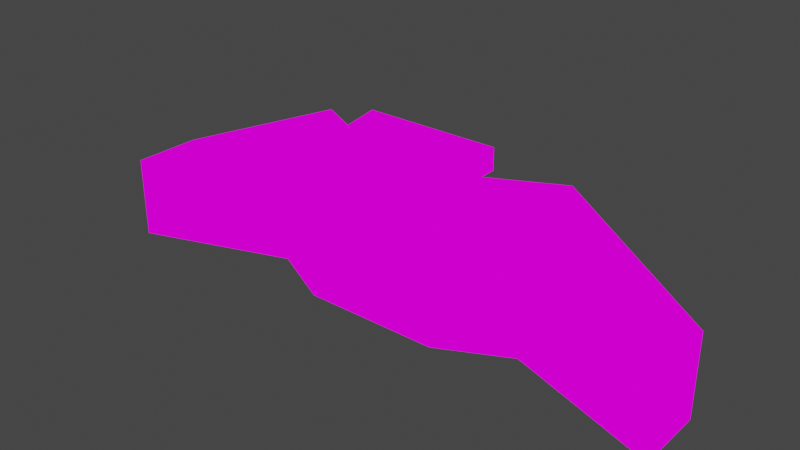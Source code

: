 # Source: washBalcao.blend  (saved by Blender 3.2.14; exported with 4.5.12 LTS)
import bpy
from mathutils import Matrix  # noqa: F401  (used for matrix-valued properties, if any)

bpy.ops.wm.read_factory_settings(use_empty=True)
scene = bpy.context.scene
scene.name = 'Scene'

# ---- collections
col_collection = bpy.data.collections.new('Collection'); scene.collection.children.link(col_collection)

# ---- images (referenced by path relative to the original .blend; pixels are not part of the script)
import os
ASSET_DIR = os.environ.get("B2B_ASSET_DIR", "")  # directory of the original .blend (textures are referenced by path, not embedded)
HERE = os.path.dirname(os.path.abspath(__file__))  # packed textures are extracted next to this script under _unpacked/

def load_image(name, relpath, width, height, colorspace="sRGB"):
    """Load a texture the original file referenced (path relative to the .blend, or extracted next to this script)."""
    p = next((c for c in (os.path.join(HERE, relpath), os.path.join(ASSET_DIR, relpath)) if relpath and os.path.exists(c)), "")
    if p:
        img = bpy.data.images.load(p, check_existing=True)
        img.name = name
    else:  # same state as the original file: an image datablock whose file is absent (Cycles renders it pink)
        img = bpy.data.images.new(name, width, height)
        img.source = "FILE"
        img.filepath = "//" + (relpath or name)
    img.colorspace_settings.name = colorspace
    return img
img_washplace_png_001 = load_image('washPlace.png.001', 'washPlace.png', 1024, 1024, 'sRGB')

# ---- materials (node trees are filled in below, after node groups)
mat_washplace = bpy.data.materials.new('washPlace')
mat_washplace.use_transparent_shadow = False

# ---- material node trees
mat_washplace.use_nodes = True; mat_washplace.node_tree.nodes.clear()
_N = mat_washplace.node_tree.nodes; _L = mat_washplace.node_tree.links
n0 = _N.new('ShaderNodeOutputMaterial'); n0.name = 'Material Output'; n0.location = (400, 0)
n1 = _N.new('ShaderNodeLightPath'); n1.name = 'Light Path'; n1.location = (0, 250)
n2 = _N.new('ShaderNodeBsdfTransparent'); n2.name = 'Transparent BSDF'; n2.location = (-200, -100)
n3 = _N.new('ShaderNodeEmission'); n3.name = 'Emission'; n3.location = (-200, -200)
n4 = _N.new('ShaderNodeMixShader'); n4.name = 'Mix Shader'; n4.location = (200, 0)
n5 = _N.new('ShaderNodeMixShader'); n5.name = 'Mix Shader.001'; n5.location = (0, -100)
n6 = _N.new('ShaderNodeTexImage'); n6.name = 'Image Texture'; n6.location = (-500, 100)
n6.image = img_washplace_png_001
n6.interpolation = 'Closest'
_L.new(n6.outputs[0], n3.inputs[0])
_L.new(n6.outputs[1], n5.inputs[0])
_L.new(n2.outputs[0], n5.inputs[1])
_L.new(n2.outputs[0], n4.inputs[1])
_L.new(n3.outputs[0], n5.inputs[2])
_L.new(n5.outputs[0], n4.inputs[2])
_L.new(n1.outputs[0], n4.inputs[0])
_L.new(n4.outputs[0], n0.inputs[0])
n0.is_active_output = True

# ---- world
world_world = bpy.data.worlds.new('World'); scene.world = world_world
world_world.use_nodes = True; world_world.node_tree.nodes.clear()
_N = world_world.node_tree.nodes; _L = world_world.node_tree.links
n0 = _N.new('ShaderNodeOutputWorld'); n0.name = 'World Output'; n0.location = (300, 300)
n1 = _N.new('ShaderNodeBackground'); n1.name = 'Background'; n1.location = (10, 300)
n1.inputs[0].default_value = (0.05088, 0.05088, 0.05088, 1.0)
_L.new(n1.outputs[0], n0.inputs[0])
n0.is_active_output = True
world_world.color = (0.05088, 0.05088, 0.05088)
world_world.use_sun_shadow = False
world_world.sun_shadow_jitter_overblur = 0.0

# ---- meshes
me_cube_001 = bpy.data.meshes.new('Cube.001')
me_cube_001.from_pydata([(-1.0, 0.25, 0.0), (0.5, 0.0, 0.0), (1.0, 0.25, 1.0), (0.0, 0.25, 0.0), (0.0, 0.0, 0.0), (-0.5, 0.25, 0.0), (0.5, 0.5, 1.0), (-0.5, 0.5, 1.0), (-0.5, 0.0, 1.0), (-0.5, 0.0, 0.5), (1.0, 0.25, 0.5), (-0.5, 0.0, 0.0), (0.0, 0.0, 0.5), (-1.0, 0.25, 1.0), (0.5, 0.25, 1.0), (0.0, 0.0, 1.0), (0.5, 0.0, 0.5), (0.5, 0.0, 1.0), (-1.0, 0.75, 1.0), (0.0, 0.5, 1.0), (1.0, 0.75, 0.5), (1.0, 0.75, 0.0), (-1.0, 0.25, 1.0), (-1.0, 0.25, 0.5), (0.5, 0.5, 0.0), (-1.0, 0.75, 0.5), (0.0, 0.5, 0.5), (0.5, 0.5, 0.5), (-1.0, 0.75, 0.0), (0.0, 0.5, 0.0), (-0.5, 0.5, 0.0), (-0.5, 0.5, 0.5), (1.0, 0.25, 0.0), (1.0, 0.75, 1.0), (-1.0, 0.25, 0.0), (1.0, 0.25, 0.0), (1.0, 0.25, 1.0), (0.0, -0.1213, 1.053), (-0.5, 0.25, 1.0), (0.5, 0.25, 0.0), (0.0, -0.125, 1.0), (0.5, -0.125, 1.0), (-0.5, 0.625, 1.0), (-0.5, 0.25, 1.0), (0.5, 0.25, 1.0), (0.5, 0.625, 1.0), (0.0, 0.625, 1.0), (-0.5, -0.125, 1.0), (0.5, -0.1213, 1.053), (-0.5, 0.6213, 1.159), (-0.5, 0.25, 1.106), (0.5, 0.25, 1.106), (0.5, 0.6213, 1.159), (0.0, 0.6213, 1.159), (0.0, 0.25, 1.106), (-0.5, -0.1213, 1.053), (-2.1, -0.125, 0.2924), (-2.1, -0.125, -0.005587), (-2.1, -0.125, 0.5903), (-2.1, -0.125, 0.5903), (-2.1, -0.125, -0.005587), (2.1, -0.125, 0.2924), (2.1, -0.125, 0.2924), (2.1, -0.125, -0.005587), (2.1, -0.125, -0.005587), (-2.1, 0.375, 0.2924), (-2.1, -0.125, 0.2924), (2.1, -0.125, 0.5903), (2.1, -0.125, 0.5903), (2.1, 0.375, 0.5903), (2.1, 0.375, -0.005587), (2.1, 0.375, 0.2924), (-2.1, 0.375, -0.005587), (-2.1, 0.375, 0.5903)], [], [(0, 11, 9, 23), (11, 4, 12, 9), (4, 1, 16, 12), (1, 32, 10, 16), (23, 9, 8, 13), (9, 12, 15, 8), (12, 16, 17, 15), (16, 10, 2, 17), (22, 38, 7, 18), (19, 7, 42, 46), (6, 19, 46, 45), (14, 36, 33, 6), (21, 24, 27, 20), (24, 29, 26, 27), (29, 30, 31, 26), (30, 28, 25, 31), (20, 27, 6, 33), (27, 26, 19, 6), (26, 31, 7, 19), (31, 25, 18, 7), (28, 65, 25), (32, 35, 63, 64), (10, 32, 64, 62), (28, 34, 60, 72), (34, 5, 11, 0), (5, 3, 4, 11), (3, 39, 1, 4), (39, 35, 32, 1), (24, 21, 35, 39), (29, 24, 39, 3), (30, 29, 3, 5), (28, 30, 5, 34), (20, 69, 71), (21, 71, 70), (34, 0, 57, 60), (22, 18, 73, 58), (17, 2, 36, 14), (7, 38, 43, 42), (38, 8, 47, 43), (13, 8, 38, 22), (46, 42, 49, 53), (43, 47, 55, 50), (40, 41, 48, 37), (44, 45, 52, 51), (8, 15, 40, 47), (17, 14, 44, 41), (15, 17, 41, 40), (14, 6, 45, 44), (50, 54, 53, 49), (54, 51, 52, 53), (37, 48, 51, 54), (55, 37, 54, 50), (45, 46, 53, 52), (42, 43, 50, 49), (41, 44, 51, 48), (47, 40, 37, 55), (63, 70, 71, 61), (61, 71, 69, 67), (60, 57, 56, 66), (66, 56, 59, 58), (65, 66, 58, 73), (72, 60, 66, 65), (62, 61, 67, 68), (64, 63, 61, 62), (0, 23, 56, 57), (33, 36, 67, 69), (2, 10, 62, 68), (25, 73, 18), (23, 13, 59, 56), (36, 2, 68, 67), (13, 22, 58, 59), (35, 21, 70, 63), (28, 72, 65), (20, 33, 69), (21, 20, 71), (25, 65, 73)])
_uv = me_cube_001.uv_layers.new(name='UVMap')
_uv.uv.foreach_set('vector', [0.0001309, 0.3336, 0.08364, 0.3336, 0.08364, 0.4997, 0.0001309, 0.4997, 0.0839, 0.3336, 0.1674, 0.3336, 0.1674, 0.4997, 0.0839, 0.4997, 0.1677, 0.3336, 0.2512, 0.3336, 0.2512, 0.4997, 0.1677, 0.4997, 0.2514, 0.3336, 0.3349, 0.3336, 0.3349, 0.4997, 0.2514, 0.4997, 0.0001309, 0.5003, 0.08364, 0.5003, 0.08364, 0.6664, 0.0001309, 0.6664, 0.0839, 0.5003, 0.1674, 0.5003, 0.1674, 0.6664, 0.0839, 0.6664, 0.1677, 0.5003, 0.2512, 0.5003, 0.2512, 0.6664, 0.1677, 0.6664, 0.2514, 0.5003, 0.3349, 0.5003, 0.3349, 0.6664, 0.2514, 0.6664, 0.0001309, 0.75, 0.08364, 0.75, 0.08364, 0.8331, 0.0001309, 0.8331, 0.1677, 0.6664, 0.2512, 0.6664, 0.2512, 0.6664, 0.1677, 0.6664, 0.0839, 0.6664, 0.1674, 0.6664, 0.1674, 0.6664, 0.0839, 0.6664, 0.2514, 0.75, 0.3349, 0.75, 0.3349, 0.8331, 0.2514, 0.8331, 0.0001309, 0.3336, 0.08364, 0.3336, 0.08364, 0.4997, 0.0001309, 0.4997, 0.0839, 0.3336, 0.1674, 0.3336, 0.1674, 0.4997, 0.0839, 0.4997, 0.1677, 0.3336, 0.2512, 0.3336, 0.2512, 0.4997, 0.1677, 0.4997, 0.2514, 0.3336, 0.3349, 0.3336, 0.3349, 0.4997, 0.2514, 0.4997, 0.0001309, 0.5003, 0.08364, 0.5003, 0.08364, 0.6664, 0.0001309, 0.6664, 0.0839, 0.5003, 0.1674, 0.5003, 0.1674, 0.6664, 0.0839, 0.6664, 0.1677, 0.5003, 0.2512, 0.5003, 0.2512, 0.6664, 0.1677, 0.6664, 0.2514, 0.5003, 0.3349, 0.5003, 0.3349, 0.6664, 0.2514, 0.6664, 0.3349, 0.3336, 0.3349, 0.4997, 0.3349, 0.4997, 0.8376, 0.6664, 0.8376, 0.5833, 0.8376, 0.5833, 0.8376, 0.6664, 0.3349, 0.4997, 0.3349, 0.3336, 0.3349, 0.3336, 0.3349, 0.4997, 0.7541, 0.5003, 0.7541, 0.5833, 0.7541, 0.5833, 0.7541, 0.5003, 0.7541, 0.5833, 0.8376, 0.5833, 0.8376, 0.6664, 0.7541, 0.6664, 0.7541, 0.5833, 0.8376, 0.5833, 0.8376, 0.6664, 0.7541, 0.6664, 0.7541, 0.5833, 0.8376, 0.5833, 0.8376, 0.6664, 0.7541, 0.6664, 0.7541, 0.5833, 0.8376, 0.5833, 0.8376, 0.6664, 0.7541, 0.6664, 0.7541, 0.5003, 0.8376, 0.5003, 0.8376, 0.5833, 0.7541, 0.5833, 0.7541, 0.5003, 0.8376, 0.5003, 0.8376, 0.5833, 0.7541, 0.5833, 0.7541, 0.5003, 0.8376, 0.5003, 0.8376, 0.5833, 0.7541, 0.5833, 0.7541, 0.5003, 0.8376, 0.5003, 0.8376, 0.5833, 0.7541, 0.5833, 0.0001309, 0.5003, 0.0001309, 0.6664, 0.0001309, 0.5003, 0.4017, 0.3215, 0.4017, 0.3215, 0.4017, 0.3215, 0.7541, 0.5833, 0.7541, 0.6664, 0.7541, 0.6664, 0.7541, 0.5833, 0.0001309, 0.75, 0.0001309, 0.8331, 0.0001309, 0.8331, 0.0001309, 0.75, 0.2514, 0.6669, 0.3349, 0.6669, 0.3349, 0.75, 0.2514, 0.75, 0.08364, 0.8331, 0.08364, 0.75, 0.08364, 0.75, 0.08364, 0.8331, 0.08364, 0.75, 0.08364, 0.6669, 0.08364, 0.6669, 0.08364, 0.75, 0.0001309, 0.6669, 0.08364, 0.6669, 0.08364, 0.75, 0.0001309, 0.75, 0.1677, 0.6416, 0.2512, 0.6416, 0.2512, 0.6416, 0.1677, 0.6416, 0.08364, 0.75, 0.08364, 0.6669, 0.08364, 0.6669, 0.08364, 0.75, 0.1677, 0.6664, 0.2512, 0.6664, 0.2512, 0.6664, 0.1677, 0.6664, 0.2514, 0.75, 0.2514, 0.8331, 0.2514, 0.8331, 0.2514, 0.75, 0.0839, 0.6664, 0.1674, 0.6664, 0.1674, 0.6664, 0.0839, 0.6664, 0.2514, 0.6669, 0.2514, 0.75, 0.2514, 0.75, 0.2514, 0.6669, 0.1677, 0.6664, 0.2512, 0.6664, 0.2512, 0.6664, 0.1677, 0.6664, 0.2514, 0.75, 0.2514, 0.8331, 0.2514, 0.8331, 0.2514, 0.75, 0.419, 0.9167, 0.5025, 0.9167, 0.5025, 0.9997, 0.419, 0.9997, 0.5863, 0.9167, 0.5027, 0.9167, 0.5027, 0.8336, 0.5863, 0.8336, 0.5863, 0.9997, 0.5027, 0.9997, 0.5027, 0.9167, 0.5863, 0.9167, 0.419, 0.8336, 0.5025, 0.8336, 0.5025, 0.9167, 0.419, 0.9167, 0.0839, 0.6416, 0.1674, 0.6416, 0.1674, 0.6416, 0.0839, 0.6416, 0.08364, 0.8331, 0.08364, 0.75, 0.08364, 0.75, 0.08364, 0.8331, 0.2514, 0.6669, 0.2514, 0.75, 0.2514, 0.75, 0.2514, 0.6669, 0.0839, 0.6664, 0.1674, 0.6664, 0.1674, 0.6664, 0.0839, 0.6664, 0.2094, 0.3336, 0.2512, 0.3336, 0.2512, 0.4997, 0.2094, 0.5, 0.2094, 0.5, 0.2512, 0.5003, 0.2512, 0.6664, 0.2094, 0.6664, 0.2094, 0.3336, 0.2512, 0.3336, 0.2512, 0.4997, 0.2094, 0.5, 0.2094, 0.5, 0.2512, 0.5003, 0.2512, 0.6664, 0.2094, 0.6664, 0.1677, 0.5003, 0.2094, 0.5, 0.2094, 0.6664, 0.1677, 0.6664, 0.1677, 0.3336, 0.2094, 0.3336, 0.2094, 0.5, 0.1677, 0.4997, 0.1677, 0.5003, 0.2094, 0.5, 0.2094, 0.6664, 0.1677, 0.6664, 0.1677, 0.3336, 0.2094, 0.3336, 0.2094, 0.5, 0.1677, 0.4997, 0.0001309, 0.3336, 0.0001309, 0.4997, 0.0001309, 0.4997, 0.0001309, 0.3336, 0.3349, 0.8331, 0.3349, 0.75, 0.3349, 0.75, 0.3349, 0.8331, 0.3349, 0.6664, 0.3349, 0.5003, 0.3349, 0.5003, 0.3349, 0.6664, 0.3349, 0.5003, 0.3349, 0.6664, 0.3349, 0.6664, 0.0001309, 0.5003, 0.0001309, 0.6664, 0.0001309, 0.6664, 0.0001309, 0.5003, 0.3349, 0.75, 0.3349, 0.6669, 0.3349, 0.6669, 0.3349, 0.75, 0.0001309, 0.6669, 0.0001309, 0.75, 0.0001309, 0.75, 0.0001309, 0.6669, 0.8376, 0.5833, 0.8376, 0.5003, 0.8376, 0.5003, 0.8376, 0.5833, 0.4017, 0.3215, 0.4017, 0.3215, 0.4017, 0.3215, 0.0001309, 0.5003, 0.0001309, 0.6664, 0.0001309, 0.6664, 0.0001309, 0.3336, 0.0001309, 0.4997, 0.0001309, 0.4997, 0.3349, 0.5003, 0.3349, 0.5003, 0.3349, 0.6664])
me_cube_001.materials.append(mat_washplace)
me_cube_001.use_remesh_fix_poles = True
me_cube_001.use_remesh_preserve_attributes = False
me_cube_001.update()

# ---- objects
ob_cube = bpy.data.objects.new('Cube', me_cube_001)

# ---- transforms, parenting, visibility, modifiers, constraints
ob_cube.location = (0.0, 0.0, 0.0)

# ---- collection membership
col_collection.objects.link(ob_cube)

# ---- scene / render settings (as saved in the file)
scene.frame_start = 1; scene.frame_end = 250; scene.frame_set(1)
scene.render.engine = 'BLENDER_EEVEE_NEXT'
scene.cycles.use_denoising = False
scene.cycles.samples = 128
scene.cycles.sampling_pattern = 'TABULATED_SOBOL'
scene.cycles.use_adaptive_sampling = False
scene.cycles.use_light_tree = False
scene.view_settings.view_transform = 'Filmic'
bpy.context.view_layer.update()

# ---- added for rendering (the .blend has no active camera): camera
cam_auto = bpy.data.cameras.new('AutoCamera')
cam_auto.lens = 50.0
cam_auto.sensor_width = 36.0
cam_auto.clip_end = 1000.0
ob_auto_camera = bpy.data.objects.new('AutoCamera', cam_auto)
scene.collection.objects.link(ob_auto_camera)
ob_auto_camera.location = (4.113, -4.6231, 3.86705)
ob_auto_camera.rotation_euler = (1.09748, -7.21219e-08, 0.694738)
scene.camera = ob_auto_camera
bpy.context.view_layer.update()
